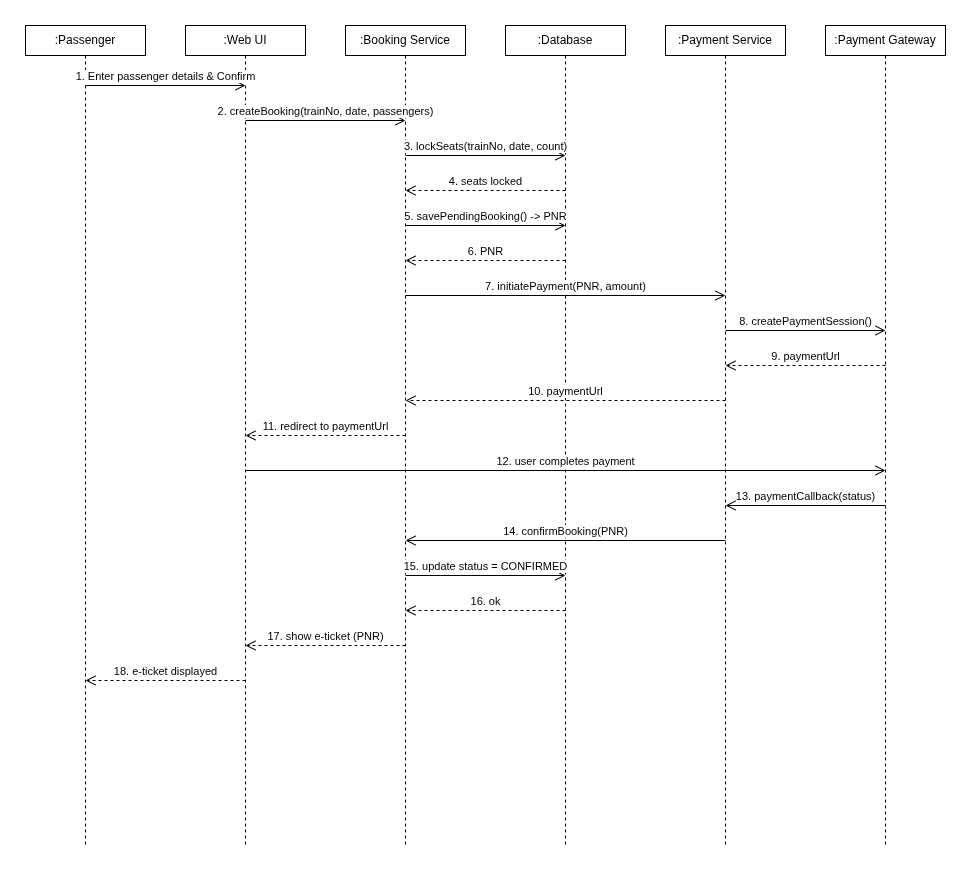

The diagram above was exported from draw.io. Its source (the exported page's mxGraphModel, read from the mxfile embedded in the PNG):
<mxGraphModel dx="955" dy="1578" grid="1" gridSize="10" guides="1" tooltips="1" connect="1" arrows="1" fold="1" page="1" pageScale="1" pageWidth="1100" pageHeight="850" math="0" shadow="0">
  <root>
    <mxCell id="0" />
    <mxCell id="1" parent="0" />
    <mxCell id="ll_user" parent="1" style="shape=umlLifeline;perimeter=lifelinePerimeter;whiteSpace=wrap;html=1;container=1;dropTarget=0;collapsible=0;recursiveResize=0;outlineConnect=0;size=30;fillColor=none;strokeColor=#000000;fontColor=#000000;" value=":Passenger" vertex="1">
      <mxGeometry height="820" width="120" x="40" y="20" as="geometry" />
    </mxCell>
    <mxCell id="ll_ui" parent="1" style="shape=umlLifeline;perimeter=lifelinePerimeter;whiteSpace=wrap;html=1;container=1;dropTarget=0;collapsible=0;recursiveResize=0;outlineConnect=0;size=30;fillColor=none;strokeColor=#000000;fontColor=#000000;" value=":Web UI" vertex="1">
      <mxGeometry height="820" width="120" x="200" y="20" as="geometry" />
    </mxCell>
    <mxCell id="ll_book" parent="1" style="shape=umlLifeline;perimeter=lifelinePerimeter;whiteSpace=wrap;html=1;container=1;dropTarget=0;collapsible=0;recursiveResize=0;outlineConnect=0;size=30;fillColor=none;strokeColor=#000000;fontColor=#000000;" value=":Booking Service" vertex="1">
      <mxGeometry height="820" width="120" x="360" y="20" as="geometry" />
    </mxCell>
    <mxCell id="ll_db" parent="1" style="shape=umlLifeline;perimeter=lifelinePerimeter;whiteSpace=wrap;html=1;container=1;dropTarget=0;collapsible=0;recursiveResize=0;outlineConnect=0;size=30;fillColor=none;strokeColor=#000000;fontColor=#000000;" value=":Database" vertex="1">
      <mxGeometry height="820" width="120" x="520" y="20" as="geometry" />
    </mxCell>
    <mxCell id="ll_pay" parent="1" style="shape=umlLifeline;perimeter=lifelinePerimeter;whiteSpace=wrap;html=1;container=1;dropTarget=0;collapsible=0;recursiveResize=0;outlineConnect=0;size=30;fillColor=none;strokeColor=#000000;fontColor=#000000;" value=":Payment Service" vertex="1">
      <mxGeometry height="820" width="120" x="680" y="20" as="geometry" />
    </mxCell>
    <mxCell id="ll_gw" parent="1" style="shape=umlLifeline;perimeter=lifelinePerimeter;whiteSpace=wrap;html=1;container=1;dropTarget=0;collapsible=0;recursiveResize=0;outlineConnect=0;size=30;fillColor=none;strokeColor=#000000;fontColor=#000000;" value=":Payment Gateway" vertex="1">
      <mxGeometry height="820" width="120" x="840" y="20" as="geometry" />
    </mxCell>
    <mxCell id="m0" edge="1" parent="1" style="html=1;verticalAlign=bottom;endArrow=open;endSize=8;strokeColor=#000000;fontColor=#000000;" value="1. Enter passenger details &amp; Confirm">
      <mxGeometry relative="1" as="geometry">
        <mxPoint x="100" y="80" as="sourcePoint" />
        <mxPoint x="260" y="80" as="targetPoint" />
      </mxGeometry>
    </mxCell>
    <mxCell id="m1" edge="1" parent="1" style="html=1;verticalAlign=bottom;endArrow=open;endSize=8;strokeColor=#000000;fontColor=#000000;" value="2. createBooking(trainNo, date, passengers)">
      <mxGeometry relative="1" as="geometry">
        <mxPoint x="260" y="115" as="sourcePoint" />
        <mxPoint x="420" y="115" as="targetPoint" />
      </mxGeometry>
    </mxCell>
    <mxCell id="m2" edge="1" parent="1" style="html=1;verticalAlign=bottom;endArrow=open;endSize=8;strokeColor=#000000;fontColor=#000000;" value="3. lockSeats(trainNo, date, count)">
      <mxGeometry relative="1" as="geometry">
        <mxPoint x="420" y="150" as="sourcePoint" />
        <mxPoint x="580" y="150" as="targetPoint" />
      </mxGeometry>
    </mxCell>
    <mxCell id="m3" edge="1" parent="1" style="html=1;verticalAlign=bottom;endArrow=open;endSize=8;dashed=1;strokeColor=#000000;fontColor=#000000;" value="4. seats locked">
      <mxGeometry relative="1" as="geometry">
        <mxPoint x="580" y="185" as="sourcePoint" />
        <mxPoint x="420" y="185" as="targetPoint" />
      </mxGeometry>
    </mxCell>
    <mxCell id="m4" edge="1" parent="1" style="html=1;verticalAlign=bottom;endArrow=open;endSize=8;strokeColor=#000000;fontColor=#000000;" value="5. savePendingBooking() -&gt; PNR">
      <mxGeometry relative="1" as="geometry">
        <mxPoint x="420" y="220" as="sourcePoint" />
        <mxPoint x="580" y="220" as="targetPoint" />
      </mxGeometry>
    </mxCell>
    <mxCell id="m5" edge="1" parent="1" style="html=1;verticalAlign=bottom;endArrow=open;endSize=8;dashed=1;strokeColor=#000000;fontColor=#000000;" value="6. PNR">
      <mxGeometry relative="1" as="geometry">
        <mxPoint x="580" y="255" as="sourcePoint" />
        <mxPoint x="420" y="255" as="targetPoint" />
      </mxGeometry>
    </mxCell>
    <mxCell id="m6" edge="1" parent="1" style="html=1;verticalAlign=bottom;endArrow=open;endSize=8;strokeColor=#000000;fontColor=#000000;" value="7. initiatePayment(PNR, amount)">
      <mxGeometry relative="1" as="geometry">
        <mxPoint x="420" y="290" as="sourcePoint" />
        <mxPoint x="740" y="290" as="targetPoint" />
      </mxGeometry>
    </mxCell>
    <mxCell id="m7" edge="1" parent="1" style="html=1;verticalAlign=bottom;endArrow=open;endSize=8;strokeColor=#000000;fontColor=#000000;" value="8. createPaymentSession()">
      <mxGeometry relative="1" as="geometry">
        <mxPoint x="740" y="325" as="sourcePoint" />
        <mxPoint x="900" y="325" as="targetPoint" />
      </mxGeometry>
    </mxCell>
    <mxCell id="m8" edge="1" parent="1" style="html=1;verticalAlign=bottom;endArrow=open;endSize=8;dashed=1;strokeColor=#000000;fontColor=#000000;" value="9. paymentUrl">
      <mxGeometry relative="1" as="geometry">
        <mxPoint x="900" y="360" as="sourcePoint" />
        <mxPoint x="740" y="360" as="targetPoint" />
      </mxGeometry>
    </mxCell>
    <mxCell id="m9" edge="1" parent="1" style="html=1;verticalAlign=bottom;endArrow=open;endSize=8;dashed=1;strokeColor=#000000;fontColor=#000000;" value="10. paymentUrl">
      <mxGeometry relative="1" as="geometry">
        <mxPoint x="740" y="395" as="sourcePoint" />
        <mxPoint x="420" y="395" as="targetPoint" />
      </mxGeometry>
    </mxCell>
    <mxCell id="m10" edge="1" parent="1" style="html=1;verticalAlign=bottom;endArrow=open;endSize=8;dashed=1;strokeColor=#000000;fontColor=#000000;" value="11. redirect to paymentUrl">
      <mxGeometry relative="1" as="geometry">
        <mxPoint x="420" y="430" as="sourcePoint" />
        <mxPoint x="260" y="430" as="targetPoint" />
      </mxGeometry>
    </mxCell>
    <mxCell id="m11" edge="1" parent="1" style="html=1;verticalAlign=bottom;endArrow=open;endSize=8;strokeColor=#000000;fontColor=#000000;" value="12. user completes payment">
      <mxGeometry relative="1" as="geometry">
        <mxPoint x="260" y="465" as="sourcePoint" />
        <mxPoint x="900" y="465" as="targetPoint" />
      </mxGeometry>
    </mxCell>
    <mxCell id="m12" edge="1" parent="1" style="html=1;verticalAlign=bottom;endArrow=open;endSize=8;strokeColor=#000000;fontColor=#000000;" value="13. paymentCallback(status)">
      <mxGeometry relative="1" as="geometry">
        <mxPoint x="900" y="500" as="sourcePoint" />
        <mxPoint x="740" y="500" as="targetPoint" />
      </mxGeometry>
    </mxCell>
    <mxCell id="m13" edge="1" parent="1" style="html=1;verticalAlign=bottom;endArrow=open;endSize=8;strokeColor=#000000;fontColor=#000000;" value="14. confirmBooking(PNR)">
      <mxGeometry relative="1" as="geometry">
        <mxPoint x="740" y="535" as="sourcePoint" />
        <mxPoint x="420" y="535" as="targetPoint" />
      </mxGeometry>
    </mxCell>
    <mxCell id="m14" edge="1" parent="1" style="html=1;verticalAlign=bottom;endArrow=open;endSize=8;strokeColor=#000000;fontColor=#000000;" value="15. update status = CONFIRMED">
      <mxGeometry relative="1" as="geometry">
        <mxPoint x="420" y="570" as="sourcePoint" />
        <mxPoint x="580" y="570" as="targetPoint" />
      </mxGeometry>
    </mxCell>
    <mxCell id="m15" edge="1" parent="1" style="html=1;verticalAlign=bottom;endArrow=open;endSize=8;dashed=1;strokeColor=#000000;fontColor=#000000;" value="16. ok">
      <mxGeometry relative="1" as="geometry">
        <mxPoint x="580" y="605" as="sourcePoint" />
        <mxPoint x="420" y="605" as="targetPoint" />
      </mxGeometry>
    </mxCell>
    <mxCell id="m16" edge="1" parent="1" style="html=1;verticalAlign=bottom;endArrow=open;endSize=8;dashed=1;strokeColor=#000000;fontColor=#000000;" value="17. show e-ticket (PNR)">
      <mxGeometry relative="1" as="geometry">
        <mxPoint x="420" y="640" as="sourcePoint" />
        <mxPoint x="260" y="640" as="targetPoint" />
      </mxGeometry>
    </mxCell>
    <mxCell id="m17" edge="1" parent="1" style="html=1;verticalAlign=bottom;endArrow=open;endSize=8;dashed=1;strokeColor=#000000;fontColor=#000000;" value="18. e-ticket displayed">
      <mxGeometry relative="1" as="geometry">
        <mxPoint x="260" y="675" as="sourcePoint" />
        <mxPoint x="100" y="675" as="targetPoint" />
      </mxGeometry>
    </mxCell>
  </root>
</mxGraphModel>